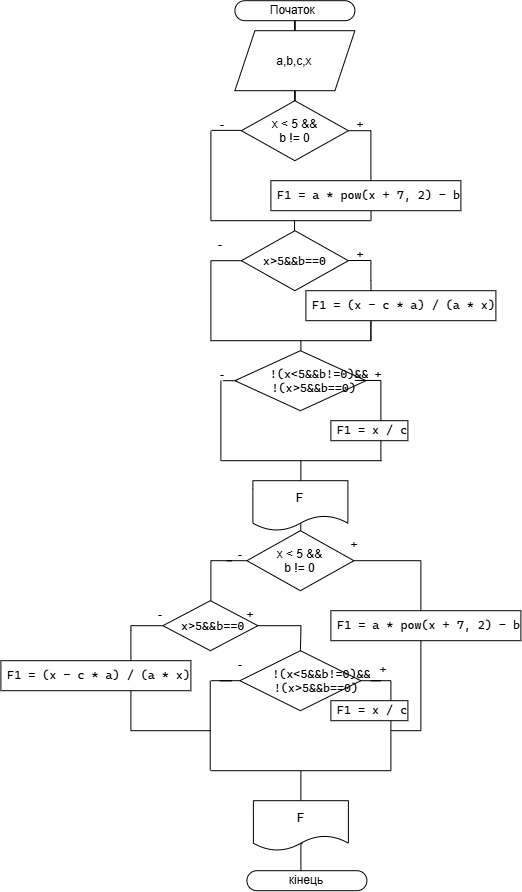

The diagram above was exported from draw.io. Its source (the exported page's mxGraphModel, read from the mxfile embedded in the PNG):
<mxGraphModel dx="790" dy="827" grid="1" gridSize="10" guides="1" tooltips="1" connect="1" arrows="1" fold="1" page="1" pageScale="1" pageWidth="827" pageHeight="1169" math="0" shadow="0">
  <root>
    <mxCell id="0" />
    <mxCell id="1" parent="0" />
    <mxCell id="Qa3gIyGjmxZDmwBzGlKa-4" edge="1" parent="1" source="Qa3gIyGjmxZDmwBzGlKa-1" style="edgeStyle=orthogonalEdgeStyle;rounded=0;orthogonalLoop=1;jettySize=auto;html=1;endArrow=none;endFill=0;" target="Qa3gIyGjmxZDmwBzGlKa-3" value="">
      <mxGeometry relative="1" as="geometry" />
    </mxCell>
    <mxCell id="Qa3gIyGjmxZDmwBzGlKa-1" parent="1" style="rounded=1;whiteSpace=wrap;html=1;arcSize=50;" value="Початок&amp;nbsp;" vertex="1">
      <mxGeometry height="20" width="120" x="294" y="60" as="geometry" />
    </mxCell>
    <mxCell id="Qa3gIyGjmxZDmwBzGlKa-6" edge="1" parent="1" source="Qa3gIyGjmxZDmwBzGlKa-3" style="edgeStyle=orthogonalEdgeStyle;rounded=0;orthogonalLoop=1;jettySize=auto;html=1;endArrow=none;endFill=0;" target="Qa3gIyGjmxZDmwBzGlKa-5" value="">
      <mxGeometry relative="1" as="geometry" />
    </mxCell>
    <mxCell id="Qa3gIyGjmxZDmwBzGlKa-3" parent="1" style="shape=parallelogram;perimeter=parallelogramPerimeter;whiteSpace=wrap;html=1;shapeInside=1;fixedSize=1;rounded=1;arcSize=0;" value="a,b,c,x" vertex="1">
      <mxGeometry height="60" width="120" x="294" y="90" as="geometry" />
    </mxCell>
    <mxCell id="Qa3gIyGjmxZDmwBzGlKa-7" edge="1" parent="1" source="Qa3gIyGjmxZDmwBzGlKa-5" style="edgeStyle=orthogonalEdgeStyle;rounded=0;orthogonalLoop=1;jettySize=auto;html=1;endArrow=none;endFill=0;">
      <mxGeometry relative="1" as="geometry">
        <Array as="points">
          <mxPoint x="430" y="190" />
        </Array>
        <mxPoint x="430" y="240" as="targetPoint" />
      </mxGeometry>
    </mxCell>
    <mxCell id="Qa3gIyGjmxZDmwBzGlKa-5" parent="1" style="rhombus;whiteSpace=wrap;html=1;shapeInside=1;rounded=1;arcSize=0;" value="x &amp;lt; 5 &amp;amp;&amp;amp; b != 0" vertex="1">
      <mxGeometry height="60" width="107" x="300.5" y="160" as="geometry" />
    </mxCell>
    <mxCell id="Qa3gIyGjmxZDmwBzGlKa-12" edge="1" parent="1" style="edgeStyle=orthogonalEdgeStyle;rounded=0;orthogonalLoop=1;jettySize=auto;html=1;endArrow=none;endFill=0;">
      <mxGeometry relative="1" as="geometry">
        <Array as="points">
          <mxPoint x="430" y="280" />
          <mxPoint x="430" y="280" />
        </Array>
        <mxPoint x="430.0769230769231" y="270" as="sourcePoint" />
        <mxPoint x="430" y="280" as="targetPoint" />
      </mxGeometry>
    </mxCell>
    <mxCell id="Qa3gIyGjmxZDmwBzGlKa-8" parent="1" style="rounded=0;whiteSpace=wrap;html=1;" value="&lt;pre style=&quot;font-family: &amp;quot;Cascadia Mono&amp;quot;; font-size: 9pt;&quot;&gt; F1 = a * pow(x + 7, 2) - b&lt;/pre&gt;" vertex="1">
      <mxGeometry height="30" width="190" x="330" y="240" as="geometry" />
    </mxCell>
    <mxCell id="Qa3gIyGjmxZDmwBzGlKa-13" edge="1" parent="1" style="endArrow=none;html=1;rounded=0;" value="">
      <mxGeometry height="50" relative="1" width="50" as="geometry">
        <mxPoint x="270.5" y="189.67000000000002" as="sourcePoint" />
        <mxPoint x="300.5" y="189.67000000000002" as="targetPoint" />
      </mxGeometry>
    </mxCell>
    <mxCell id="Qa3gIyGjmxZDmwBzGlKa-14" edge="1" parent="1" style="endArrow=none;html=1;rounded=0;" value="">
      <mxGeometry height="50" relative="1" width="50" as="geometry">
        <mxPoint x="270" y="280" as="sourcePoint" />
        <mxPoint x="270" y="190" as="targetPoint" />
      </mxGeometry>
    </mxCell>
    <mxCell id="Qa3gIyGjmxZDmwBzGlKa-15" edge="1" parent="1" style="endArrow=none;html=1;rounded=0;" value="">
      <mxGeometry height="50" relative="1" width="50" as="geometry">
        <mxPoint x="270" y="280" as="sourcePoint" />
        <mxPoint x="430" y="280" as="targetPoint" />
      </mxGeometry>
    </mxCell>
    <mxCell id="Qa3gIyGjmxZDmwBzGlKa-17" edge="1" parent="1" style="endArrow=none;html=1;rounded=0;" value="">
      <mxGeometry height="50" relative="1" width="50" as="geometry">
        <mxPoint x="353.67" y="310" as="sourcePoint" />
        <mxPoint x="353.67" y="280" as="targetPoint" />
      </mxGeometry>
    </mxCell>
    <mxCell id="Qa3gIyGjmxZDmwBzGlKa-18" parent="1" style="rhombus;whiteSpace=wrap;html=1;shapeInside=1;rounded=1;arcSize=0;" value="&lt;pre style=&quot;font-family: &amp;quot;Cascadia Mono&amp;quot;; font-size: 9pt;&quot;&gt;x&amp;gt;5&amp;amp;&amp;amp;b==0&lt;/pre&gt;" vertex="1">
      <mxGeometry height="60" width="107" x="300.5" y="290" as="geometry" />
    </mxCell>
    <mxCell id="Qa3gIyGjmxZDmwBzGlKa-19" edge="1" parent="1" style="endArrow=none;html=1;rounded=0;" value="">
      <mxGeometry height="50" relative="1" width="50" as="geometry">
        <Array as="points">
          <mxPoint x="407.5" y="319.82" />
        </Array>
        <mxPoint x="407.5" y="319.82" as="sourcePoint" />
        <mxPoint x="430" y="319.82" as="targetPoint" />
      </mxGeometry>
    </mxCell>
    <mxCell id="Qa3gIyGjmxZDmwBzGlKa-20" edge="1" parent="1" source="Qa3gIyGjmxZDmwBzGlKa-18" style="endArrow=none;html=1;rounded=0;exitX=0;exitY=0.5;exitDx=0;exitDy=0;" value="">
      <mxGeometry height="50" relative="1" width="50" as="geometry">
        <mxPoint x="330" y="320" as="sourcePoint" />
        <mxPoint x="270" y="320" as="targetPoint" />
      </mxGeometry>
    </mxCell>
    <mxCell id="Qa3gIyGjmxZDmwBzGlKa-21" edge="1" parent="1" style="endArrow=none;html=1;rounded=0;" value="">
      <mxGeometry height="50" relative="1" width="50" as="geometry">
        <mxPoint x="270" y="320" as="sourcePoint" />
        <mxPoint x="270" y="400" as="targetPoint" />
      </mxGeometry>
    </mxCell>
    <mxCell id="Qa3gIyGjmxZDmwBzGlKa-22" edge="1" parent="1" style="endArrow=none;html=1;rounded=0;" value="">
      <mxGeometry height="50" relative="1" width="50" as="geometry">
        <Array as="points">
          <mxPoint x="430" y="340" />
        </Array>
        <mxPoint x="430" y="320" as="sourcePoint" />
        <mxPoint x="430.1479999999999" y="350" as="targetPoint" />
      </mxGeometry>
    </mxCell>
    <mxCell id="Qa3gIyGjmxZDmwBzGlKa-24" edge="1" parent="1" style="edgeStyle=orthogonalEdgeStyle;rounded=0;orthogonalLoop=1;jettySize=auto;html=1;endArrow=none;endFill=0;">
      <mxGeometry relative="1" as="geometry">
        <Array as="points">
          <mxPoint x="430" y="400" />
        </Array>
        <mxPoint x="430" y="360" as="sourcePoint" />
        <mxPoint x="430" y="380" as="targetPoint" />
      </mxGeometry>
    </mxCell>
    <mxCell id="Qa3gIyGjmxZDmwBzGlKa-23" parent="1" style="rounded=0;whiteSpace=wrap;html=1;" value="&lt;pre style=&quot;font-family: &amp;quot;Cascadia Mono&amp;quot;; font-size: 9pt;&quot;&gt; F1 = (x - c * a) / (a * x)&lt;/pre&gt;" vertex="1">
      <mxGeometry height="30" width="190" x="365" y="350" as="geometry" />
    </mxCell>
    <mxCell id="Qa3gIyGjmxZDmwBzGlKa-25" edge="1" parent="1" style="endArrow=none;html=1;rounded=0;" value="">
      <mxGeometry height="50" relative="1" width="50" as="geometry">
        <mxPoint x="270" y="400" as="sourcePoint" />
        <mxPoint x="430" y="400" as="targetPoint" />
      </mxGeometry>
    </mxCell>
    <mxCell id="Qa3gIyGjmxZDmwBzGlKa-27" edge="1" parent="1" style="endArrow=none;html=1;rounded=0;" value="">
      <mxGeometry height="50" relative="1" width="50" as="geometry">
        <mxPoint x="360" y="410" as="sourcePoint" />
        <mxPoint x="360" y="400" as="targetPoint" />
      </mxGeometry>
    </mxCell>
    <mxCell id="Qa3gIyGjmxZDmwBzGlKa-28" parent="1" style="rhombus;whiteSpace=wrap;html=1;shapeInside=1;rounded=1;arcSize=0;" value="&lt;pre style=&quot;font-family: &amp;quot;Cascadia Mono&amp;quot;; font-size: 9pt;&quot;&gt;!(x&amp;lt;5&amp;amp;&amp;amp;b!=0)&amp;amp;&amp;amp;&lt;br&gt;!(x&amp;gt;5&amp;amp;&amp;amp;b==0)&lt;/pre&gt;" vertex="1">
      <mxGeometry height="60" width="131" x="294" y="410" as="geometry" />
    </mxCell>
    <mxCell id="Qa3gIyGjmxZDmwBzGlKa-29" edge="1" parent="1" style="endArrow=none;html=1;rounded=0;" value="">
      <mxGeometry height="50" relative="1" width="50" as="geometry">
        <mxPoint x="414" y="439.75" as="sourcePoint" />
        <mxPoint x="440" y="439.75" as="targetPoint" />
      </mxGeometry>
    </mxCell>
    <mxCell id="Qa3gIyGjmxZDmwBzGlKa-30" edge="1" parent="1" style="endArrow=none;html=1;rounded=0;exitX=0;exitY=0.5;exitDx=0;exitDy=0;" value="">
      <mxGeometry height="50" relative="1" width="50" as="geometry">
        <mxPoint x="296" y="440" as="sourcePoint" />
        <mxPoint x="282" y="440" as="targetPoint" />
      </mxGeometry>
    </mxCell>
    <mxCell id="Qa3gIyGjmxZDmwBzGlKa-31" edge="1" parent="1" style="endArrow=none;html=1;rounded=0;" value="">
      <mxGeometry height="50" relative="1" width="50" as="geometry">
        <Array as="points">
          <mxPoint x="280" y="440" />
        </Array>
        <mxPoint x="280" y="440" as="sourcePoint" />
        <mxPoint x="280" y="520" as="targetPoint" />
      </mxGeometry>
    </mxCell>
    <mxCell id="Qa3gIyGjmxZDmwBzGlKa-32" edge="1" parent="1" style="endArrow=none;html=1;rounded=0;" value="">
      <mxGeometry height="50" relative="1" width="50" as="geometry">
        <Array as="points">
          <mxPoint x="440" y="440" />
        </Array>
        <mxPoint x="440" y="440" as="sourcePoint" />
        <mxPoint x="440" y="520" as="targetPoint" />
      </mxGeometry>
    </mxCell>
    <mxCell id="Qa3gIyGjmxZDmwBzGlKa-33" edge="1" parent="1" style="endArrow=none;html=1;rounded=0;" value="">
      <mxGeometry height="50" relative="1" width="50" as="geometry">
        <mxPoint x="280.5" y="520" as="sourcePoint" />
        <mxPoint x="440.5" y="520" as="targetPoint" />
      </mxGeometry>
    </mxCell>
    <mxCell id="Qa3gIyGjmxZDmwBzGlKa-34" parent="1" style="rounded=0;whiteSpace=wrap;html=1;" value="&lt;pre style=&quot;font-family: &amp;quot;Cascadia Mono&amp;quot;; font-size: 9pt;&quot;&gt; F1 = x / c&lt;/pre&gt;" vertex="1">
      <mxGeometry height="20" width="77" x="390" y="480" as="geometry" />
    </mxCell>
    <mxCell id="Qa3gIyGjmxZDmwBzGlKa-36" edge="1" parent="1" style="endArrow=none;html=1;rounded=0;" value="">
      <mxGeometry height="50" relative="1" width="50" as="geometry">
        <mxPoint x="360" y="520" as="sourcePoint" />
        <mxPoint x="360" y="560" as="targetPoint" />
      </mxGeometry>
    </mxCell>
    <mxCell id="Qa3gIyGjmxZDmwBzGlKa-38" edge="1" parent="1" source="Qa3gIyGjmxZDmwBzGlKa-37" style="edgeStyle=orthogonalEdgeStyle;rounded=0;orthogonalLoop=1;jettySize=auto;html=1;endArrow=none;endFill=0;exitX=0.501;exitY=0.854;exitDx=0;exitDy=0;exitPerimeter=0;">
      <mxGeometry relative="1" as="geometry">
        <Array as="points">
          <mxPoint x="359.61" y="584" />
          <mxPoint x="360.03" y="584" />
          <mxPoint x="360.03" y="580" />
          <mxPoint x="359.49" y="580" />
        </Array>
        <mxPoint x="359.5" y="600" as="targetPoint" />
      </mxGeometry>
    </mxCell>
    <mxCell id="Qa3gIyGjmxZDmwBzGlKa-37" parent="1" style="shape=document;whiteSpace=wrap;html=1;boundedLbl=1;" value="F " vertex="1">
      <mxGeometry height="50" width="95" x="312" y="540" as="geometry" />
    </mxCell>
    <mxCell id="Qa3gIyGjmxZDmwBzGlKa-40" edge="1" parent="1" source="Qa3gIyGjmxZDmwBzGlKa-39" style="edgeStyle=orthogonalEdgeStyle;rounded=0;orthogonalLoop=1;jettySize=auto;html=1;endArrow=none;endFill=0;">
      <mxGeometry relative="1" as="geometry">
        <mxPoint x="270" y="620.0000000000001" as="targetPoint" />
      </mxGeometry>
    </mxCell>
    <mxCell id="Qa3gIyGjmxZDmwBzGlKa-41" edge="1" parent="1" source="Qa3gIyGjmxZDmwBzGlKa-39" style="edgeStyle=orthogonalEdgeStyle;rounded=0;orthogonalLoop=1;jettySize=auto;html=1;endArrow=none;endFill=0;">
      <mxGeometry relative="1" as="geometry">
        <mxPoint x="480" y="620" as="targetPoint" />
      </mxGeometry>
    </mxCell>
    <mxCell id="Qa3gIyGjmxZDmwBzGlKa-39" parent="1" style="rhombus;whiteSpace=wrap;html=1;shapeInside=1;rounded=1;arcSize=0;" value="x &amp;lt; 5 &amp;amp;&amp;amp; b != 0" vertex="1">
      <mxGeometry height="60" width="107" x="306" y="590" as="geometry" />
    </mxCell>
    <mxCell id="Qa3gIyGjmxZDmwBzGlKa-42" edge="1" parent="1" style="endArrow=none;html=1;rounded=0;" value="">
      <mxGeometry height="50" relative="1" width="50" as="geometry">
        <mxPoint x="270" y="660" as="sourcePoint" />
        <mxPoint x="270" y="620" as="targetPoint" />
      </mxGeometry>
    </mxCell>
    <mxCell id="Qa3gIyGjmxZDmwBzGlKa-44" edge="1" parent="1" source="Qa3gIyGjmxZDmwBzGlKa-43" style="edgeStyle=orthogonalEdgeStyle;rounded=0;orthogonalLoop=1;jettySize=auto;html=1;endArrow=none;endFill=0;">
      <mxGeometry relative="1" as="geometry">
        <Array as="points">
          <mxPoint x="190" y="685" />
        </Array>
        <mxPoint x="190" y="690" as="targetPoint" />
      </mxGeometry>
    </mxCell>
    <mxCell id="Qa3gIyGjmxZDmwBzGlKa-45" edge="1" parent="1" source="Qa3gIyGjmxZDmwBzGlKa-43" style="edgeStyle=orthogonalEdgeStyle;rounded=0;orthogonalLoop=1;jettySize=auto;html=1;endArrow=none;endFill=0;">
      <mxGeometry relative="1" as="geometry">
        <Array as="points">
          <mxPoint x="360.01" y="685" />
        </Array>
        <mxPoint x="360" y="690" as="targetPoint" />
      </mxGeometry>
    </mxCell>
    <mxCell id="Qa3gIyGjmxZDmwBzGlKa-43" parent="1" style="rhombus;whiteSpace=wrap;html=1;shapeInside=1;rounded=1;arcSize=0;" value="&lt;pre style=&quot;font-family: &amp;quot;Cascadia Mono&amp;quot;; font-size: 9pt;&quot;&gt;x&amp;gt;5&amp;amp;&amp;amp;b==0&lt;/pre&gt;" vertex="1">
      <mxGeometry height="50" width="95" x="222" y="660" as="geometry" />
    </mxCell>
    <mxCell id="Qa3gIyGjmxZDmwBzGlKa-46" edge="1" parent="1" style="endArrow=none;html=1;rounded=0;" value="">
      <mxGeometry height="50" relative="1" width="50" as="geometry">
        <mxPoint x="190" y="790" as="sourcePoint" />
        <mxPoint x="190" y="690" as="targetPoint" />
      </mxGeometry>
    </mxCell>
    <mxCell id="Qa3gIyGjmxZDmwBzGlKa-55" edge="1" parent="1" source="Qa3gIyGjmxZDmwBzGlKa-47" style="edgeStyle=orthogonalEdgeStyle;rounded=0;orthogonalLoop=1;jettySize=auto;html=1;endArrow=none;endFill=0;">
      <mxGeometry relative="1" as="geometry">
        <mxPoint x="270" y="740" as="targetPoint" />
      </mxGeometry>
    </mxCell>
    <mxCell id="Qa3gIyGjmxZDmwBzGlKa-56" edge="1" parent="1" source="Qa3gIyGjmxZDmwBzGlKa-47" style="edgeStyle=orthogonalEdgeStyle;rounded=0;orthogonalLoop=1;jettySize=auto;html=1;endArrow=none;endFill=0;">
      <mxGeometry relative="1" as="geometry">
        <mxPoint x="450" y="740" as="targetPoint" />
      </mxGeometry>
    </mxCell>
    <mxCell id="Qa3gIyGjmxZDmwBzGlKa-47" parent="1" style="rhombus;whiteSpace=wrap;html=1;shapeInside=1;rounded=1;arcSize=0;" value="&lt;pre style=&quot;font-family: &amp;quot;Cascadia Mono&amp;quot;; font-size: 9pt;&quot;&gt;!(x&amp;lt;5&amp;amp;&amp;amp;b!=0)&amp;amp;&amp;amp;&lt;br&gt;!(x&amp;gt;5&amp;amp;&amp;amp;b==0)&lt;/pre&gt;" vertex="1">
      <mxGeometry height="60" width="121" x="299" y="710" as="geometry" />
    </mxCell>
    <mxCell id="Qa3gIyGjmxZDmwBzGlKa-53" edge="1" parent="1" source="Qa3gIyGjmxZDmwBzGlKa-47" style="endArrow=none;html=1;rounded=0;exitX=0.5;exitY=0;exitDx=0;exitDy=0;" value="">
      <mxGeometry height="50" relative="1" width="50" as="geometry">
        <mxPoint x="280" y="740" as="sourcePoint" />
        <mxPoint x="360" y="690" as="targetPoint" />
      </mxGeometry>
    </mxCell>
    <mxCell id="Qa3gIyGjmxZDmwBzGlKa-57" edge="1" parent="1" style="endArrow=none;html=1;rounded=0;" value="">
      <mxGeometry height="50" relative="1" width="50" as="geometry">
        <mxPoint x="269.31" y="830" as="sourcePoint" />
        <mxPoint x="269.31" y="740" as="targetPoint" />
      </mxGeometry>
    </mxCell>
    <mxCell id="Qa3gIyGjmxZDmwBzGlKa-58" edge="1" parent="1" style="endArrow=none;html=1;rounded=0;" value="">
      <mxGeometry height="50" relative="1" width="50" as="geometry">
        <mxPoint x="450" y="830" as="sourcePoint" />
        <mxPoint x="450" y="740" as="targetPoint" />
      </mxGeometry>
    </mxCell>
    <mxCell id="Qa3gIyGjmxZDmwBzGlKa-59" edge="1" parent="1" style="endArrow=none;html=1;rounded=0;" value="">
      <mxGeometry height="50" relative="1" width="50" as="geometry">
        <mxPoint x="270" y="830" as="sourcePoint" />
        <mxPoint x="450" y="830" as="targetPoint" />
      </mxGeometry>
    </mxCell>
    <mxCell id="Qa3gIyGjmxZDmwBzGlKa-60" edge="1" parent="1" style="endArrow=none;html=1;rounded=0;" value="">
      <mxGeometry height="50" relative="1" width="50" as="geometry">
        <mxPoint x="190" y="790" as="sourcePoint" />
        <mxPoint x="270" y="790" as="targetPoint" />
      </mxGeometry>
    </mxCell>
    <mxCell id="Qa3gIyGjmxZDmwBzGlKa-61" edge="1" parent="1" style="endArrow=none;html=1;rounded=0;" value="">
      <mxGeometry height="50" relative="1" width="50" as="geometry">
        <mxPoint x="480" y="790" as="sourcePoint" />
        <mxPoint x="480" y="620" as="targetPoint" />
      </mxGeometry>
    </mxCell>
    <mxCell id="Qa3gIyGjmxZDmwBzGlKa-62" edge="1" parent="1" style="endArrow=none;html=1;rounded=0;" value="">
      <mxGeometry height="50" relative="1" width="50" as="geometry">
        <mxPoint x="450" y="790" as="sourcePoint" />
        <mxPoint x="480" y="790" as="targetPoint" />
      </mxGeometry>
    </mxCell>
    <mxCell id="Qa3gIyGjmxZDmwBzGlKa-63" parent="1" style="rounded=0;whiteSpace=wrap;html=1;" value="&lt;pre style=&quot;font-family: &amp;quot;Cascadia Mono&amp;quot;; font-size: 9pt;&quot;&gt; F1 = x / c&lt;/pre&gt;" vertex="1">
      <mxGeometry height="20" width="77" x="390" y="760" as="geometry" />
    </mxCell>
    <mxCell id="Qa3gIyGjmxZDmwBzGlKa-64" parent="1" style="rounded=0;whiteSpace=wrap;html=1;" value="&lt;pre style=&quot;font-family: &amp;quot;Cascadia Mono&amp;quot;; font-size: 9pt;&quot;&gt; F1 = (x - c * a) / (a * x)&lt;/pre&gt;" vertex="1">
      <mxGeometry height="30" width="190" x="60" y="720" as="geometry" />
    </mxCell>
    <mxCell id="Qa3gIyGjmxZDmwBzGlKa-65" parent="1" style="rounded=0;whiteSpace=wrap;html=1;" value="&lt;pre style=&quot;font-family: &amp;quot;Cascadia Mono&amp;quot;; font-size: 9pt;&quot;&gt; F1 = a * pow(x + 7, 2) - b&lt;/pre&gt;" vertex="1">
      <mxGeometry height="30" width="190" x="390" y="670" as="geometry" />
    </mxCell>
    <mxCell id="Qa3gIyGjmxZDmwBzGlKa-66" edge="1" parent="1" style="endArrow=none;html=1;rounded=0;" value="">
      <mxGeometry height="50" relative="1" width="50" as="geometry">
        <mxPoint x="360" y="860" as="sourcePoint" />
        <mxPoint x="360" y="830" as="targetPoint" />
      </mxGeometry>
    </mxCell>
    <mxCell id="Qa3gIyGjmxZDmwBzGlKa-69" edge="1" parent="1" source="Qa3gIyGjmxZDmwBzGlKa-68" style="edgeStyle=orthogonalEdgeStyle;rounded=0;orthogonalLoop=1;jettySize=auto;html=1;endArrow=none;endFill=0;exitX=0.518;exitY=0.854;exitDx=0;exitDy=0;exitPerimeter=0;">
      <mxGeometry relative="1" as="geometry">
        <Array as="points">
          <mxPoint x="360" y="902.69" />
        </Array>
        <mxPoint x="360" y="940" as="targetPoint" />
      </mxGeometry>
    </mxCell>
    <mxCell id="Qa3gIyGjmxZDmwBzGlKa-68" parent="1" style="shape=document;whiteSpace=wrap;html=1;boundedLbl=1;" value="F " vertex="1">
      <mxGeometry height="50" width="95" x="312.5" y="860" as="geometry" />
    </mxCell>
    <mxCell id="Qa3gIyGjmxZDmwBzGlKa-70" parent="1" style="rounded=1;whiteSpace=wrap;html=1;arcSize=50;" value="кінець" vertex="1">
      <mxGeometry height="20" width="120" x="306" y="930" as="geometry" />
    </mxCell>
    <mxCell id="Qa3gIyGjmxZDmwBzGlKa-71" parent="1" style="text;html=1;whiteSpace=wrap;strokeColor=none;fillColor=none;align=center;verticalAlign=middle;rounded=0;" value="+" vertex="1">
      <mxGeometry height="30" width="60" x="390" y="170" as="geometry" />
    </mxCell>
    <mxCell id="Qa3gIyGjmxZDmwBzGlKa-72" parent="1" style="text;html=1;whiteSpace=wrap;strokeColor=none;fillColor=none;align=center;verticalAlign=middle;rounded=0;" value="+" vertex="1">
      <mxGeometry height="30" width="60" x="390" y="300" as="geometry" />
    </mxCell>
    <mxCell id="Qa3gIyGjmxZDmwBzGlKa-73" parent="1" style="text;html=1;whiteSpace=wrap;strokeColor=none;fillColor=none;align=center;verticalAlign=middle;rounded=0;" value="+" vertex="1">
      <mxGeometry height="30" width="60" x="407.5" y="420" as="geometry" />
    </mxCell>
    <mxCell id="Qa3gIyGjmxZDmwBzGlKa-74" parent="1" style="text;html=1;whiteSpace=wrap;strokeColor=none;fillColor=none;align=center;verticalAlign=middle;rounded=0;" value="+" vertex="1">
      <mxGeometry height="30" width="60" x="384" y="590" as="geometry" />
    </mxCell>
    <mxCell id="Qa3gIyGjmxZDmwBzGlKa-75" parent="1" style="text;html=1;whiteSpace=wrap;strokeColor=none;fillColor=none;align=center;verticalAlign=middle;rounded=0;" value="+" vertex="1">
      <mxGeometry height="30" width="60" x="413" y="715" as="geometry" />
    </mxCell>
    <mxCell id="Qa3gIyGjmxZDmwBzGlKa-76" parent="1" style="text;html=1;whiteSpace=wrap;strokeColor=none;fillColor=none;align=center;verticalAlign=middle;rounded=0;" value="+" vertex="1">
      <mxGeometry height="30" width="60" x="280" y="660" as="geometry" />
    </mxCell>
    <mxCell id="Qa3gIyGjmxZDmwBzGlKa-77" parent="1" style="text;html=1;whiteSpace=wrap;strokeColor=none;fillColor=none;align=center;verticalAlign=middle;rounded=0;" value="-" vertex="1">
      <mxGeometry height="30" width="60" x="270" y="710" as="geometry" />
    </mxCell>
    <mxCell id="Qa3gIyGjmxZDmwBzGlKa-78" parent="1" style="text;html=1;whiteSpace=wrap;strokeColor=none;fillColor=none;align=center;verticalAlign=middle;rounded=0;" value="-" vertex="1">
      <mxGeometry height="30" width="60" x="190" y="660" as="geometry" />
    </mxCell>
    <mxCell id="Qa3gIyGjmxZDmwBzGlKa-79" parent="1" style="text;html=1;whiteSpace=wrap;strokeColor=none;fillColor=none;align=center;verticalAlign=middle;rounded=0;" value="-" vertex="1">
      <mxGeometry height="30" width="60" x="270" y="600" as="geometry" />
    </mxCell>
    <mxCell id="Qa3gIyGjmxZDmwBzGlKa-80" parent="1" style="text;html=1;whiteSpace=wrap;strokeColor=none;fillColor=none;align=center;verticalAlign=middle;rounded=0;" value="-" vertex="1">
      <mxGeometry height="30" width="60" x="252" y="420" as="geometry" />
    </mxCell>
    <mxCell id="Qa3gIyGjmxZDmwBzGlKa-82" parent="1" style="text;html=1;whiteSpace=wrap;strokeColor=none;fillColor=none;align=center;verticalAlign=middle;rounded=0;" value="-" vertex="1">
      <mxGeometry height="30" width="60" x="250" y="290" as="geometry" />
    </mxCell>
    <mxCell id="Qa3gIyGjmxZDmwBzGlKa-83" parent="1" style="text;html=1;whiteSpace=wrap;strokeColor=none;fillColor=none;align=center;verticalAlign=middle;rounded=0;" value="-" vertex="1">
      <mxGeometry height="30" width="60" x="252" y="170" as="geometry" />
    </mxCell>
  </root>
</mxGraphModel>